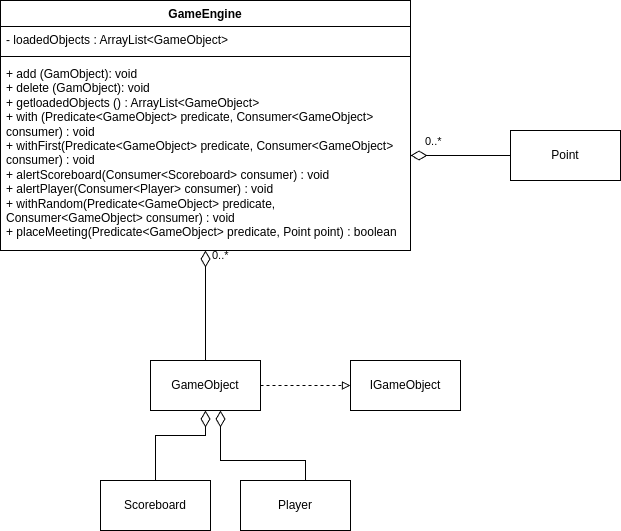

The diagram above was exported from draw.io. Its source (the exported page's mxGraphModel, read from the mxfile embedded in the PNG):
<mxGraphModel dx="1428" dy="828" grid="1" gridSize="10" guides="1" tooltips="1" connect="1" arrows="1" fold="1" page="1" pageScale="1" pageWidth="827" pageHeight="1169" math="0" shadow="0">
  <root>
    <mxCell id="0" />
    <mxCell id="1" parent="0" />
    <mxCell id="iqAs6xTmjVzmR_10nm-_-66" value="IGameObject" style="html=1;whiteSpace=wrap;" parent="1" vertex="1">
      <mxGeometry x="469.9999999999999" y="560" width="110" height="50" as="geometry" />
    </mxCell>
    <mxCell id="47sj9ULRepBC0DbFcCra-1" value="" style="endArrow=block;dashed=1;html=1;rounded=0;startArrow=none;startFill=0;endFill=0;" edge="1" parent="1" source="47sj9ULRepBC0DbFcCra-14" target="iqAs6xTmjVzmR_10nm-_-66">
      <mxGeometry width="50" height="50" relative="1" as="geometry">
        <mxPoint x="359.99618421052634" y="560" as="sourcePoint" />
        <mxPoint x="526.8399999999999" y="390" as="targetPoint" />
      </mxGeometry>
    </mxCell>
    <mxCell id="47sj9ULRepBC0DbFcCra-2" value="0..*" style="endArrow=none;html=1;endSize=12;startArrow=diamondThin;startSize=14;startFill=0;edgeStyle=orthogonalEdgeStyle;align=left;verticalAlign=bottom;rounded=0;endFill=0;" edge="1" parent="1" source="47sj9ULRepBC0DbFcCra-6" target="47sj9ULRepBC0DbFcCra-14">
      <mxGeometry x="-0.75" y="5" relative="1" as="geometry">
        <mxPoint x="520" y="510" as="sourcePoint" />
        <mxPoint x="580" y="625" as="targetPoint" />
        <Array as="points" />
        <mxPoint as="offset" />
      </mxGeometry>
    </mxCell>
    <mxCell id="47sj9ULRepBC0DbFcCra-3" value="" style="endArrow=none;html=1;endSize=12;startArrow=diamondThin;startSize=14;startFill=0;edgeStyle=orthogonalEdgeStyle;align=left;verticalAlign=bottom;rounded=0;endFill=0;" edge="1" parent="1" source="47sj9ULRepBC0DbFcCra-14" target="47sj9ULRepBC0DbFcCra-15">
      <mxGeometry x="-1" y="3" relative="1" as="geometry">
        <mxPoint x="710" y="490" as="sourcePoint" />
        <mxPoint x="650" y="570" as="targetPoint" />
        <Array as="points">
          <mxPoint x="325" y="635" />
        </Array>
      </mxGeometry>
    </mxCell>
    <mxCell id="47sj9ULRepBC0DbFcCra-6" value="GameEngine" style="swimlane;fontStyle=1;align=center;verticalAlign=top;childLayout=stackLayout;horizontal=1;startSize=26;horizontalStack=0;resizeParent=1;resizeParentMax=0;resizeLast=0;collapsible=1;marginBottom=0;whiteSpace=wrap;html=1;" vertex="1" parent="1">
      <mxGeometry x="120" y="200" width="410" height="250" as="geometry" />
    </mxCell>
    <mxCell id="47sj9ULRepBC0DbFcCra-7" value="- loadedObjects : ArrayList&amp;lt;GameObject&amp;gt;" style="text;strokeColor=none;fillColor=none;align=left;verticalAlign=top;spacingLeft=4;spacingRight=4;overflow=hidden;rotatable=0;points=[[0,0.5],[1,0.5]];portConstraint=eastwest;whiteSpace=wrap;html=1;" vertex="1" parent="47sj9ULRepBC0DbFcCra-6">
      <mxGeometry y="26" width="410" height="26" as="geometry" />
    </mxCell>
    <mxCell id="47sj9ULRepBC0DbFcCra-8" value="" style="line;strokeWidth=1;fillColor=none;align=left;verticalAlign=middle;spacingTop=-1;spacingLeft=3;spacingRight=3;rotatable=0;labelPosition=right;points=[];portConstraint=eastwest;strokeColor=inherit;" vertex="1" parent="47sj9ULRepBC0DbFcCra-6">
      <mxGeometry y="52" width="410" height="8" as="geometry" />
    </mxCell>
    <mxCell id="47sj9ULRepBC0DbFcCra-9" value="+ add (GamObject): void&lt;div&gt;+ delete (GamObject): void&lt;/div&gt;&lt;div&gt;+ getloadedObjects ()&lt;span style=&quot;background-color: transparent; color: light-dark(rgb(0, 0, 0), rgb(255, 255, 255));&quot;&gt;&amp;nbsp;: ArrayList&amp;lt;GameObject&amp;gt;&lt;/span&gt;&lt;/div&gt;&lt;div&gt;+&amp;nbsp;with (Predicate&amp;lt;GameObject&amp;gt; predicate, Consumer&amp;lt;GameObject&amp;gt; consumer) : void&lt;/div&gt;&lt;div&gt;+&amp;nbsp;withFirst(Predicate&amp;lt;GameObject&amp;gt; predicate, Consumer&amp;lt;GameObject&amp;gt; consumer) : void&lt;/div&gt;&lt;div&gt;+&amp;nbsp;alertScoreboard(Consumer&amp;lt;Scoreboard&amp;gt; consumer) : void&lt;/div&gt;&lt;div&gt;+&amp;nbsp;alertPlayer(Consumer&amp;lt;Player&amp;gt; consumer) : void&lt;/div&gt;&lt;div&gt;+&amp;nbsp;withRandom(Predicate&amp;lt;GameObject&amp;gt; predicate, Consumer&amp;lt;GameObject&amp;gt; consumer) : void&lt;/div&gt;&lt;div&gt;+&amp;nbsp;placeMeeting(Predicate&amp;lt;GameObject&amp;gt; predicate, Point point) : boolean&lt;/div&gt;" style="text;strokeColor=none;fillColor=none;align=left;verticalAlign=top;spacingLeft=4;spacingRight=4;overflow=hidden;rotatable=0;points=[[0,0.5],[1,0.5]];portConstraint=eastwest;whiteSpace=wrap;html=1;" vertex="1" parent="47sj9ULRepBC0DbFcCra-6">
      <mxGeometry y="60" width="410" height="190" as="geometry" />
    </mxCell>
    <mxCell id="47sj9ULRepBC0DbFcCra-14" value="GameObject" style="html=1;whiteSpace=wrap;" vertex="1" parent="1">
      <mxGeometry x="270" y="560" width="110" height="50" as="geometry" />
    </mxCell>
    <mxCell id="47sj9ULRepBC0DbFcCra-15" value="Scoreboard" style="html=1;whiteSpace=wrap;" vertex="1" parent="1">
      <mxGeometry x="220" y="680" width="110" height="50" as="geometry" />
    </mxCell>
    <mxCell id="47sj9ULRepBC0DbFcCra-18" value="" style="endArrow=none;html=1;endSize=12;startArrow=diamondThin;startSize=14;startFill=0;edgeStyle=orthogonalEdgeStyle;align=left;verticalAlign=bottom;rounded=0;endFill=0;" edge="1" parent="1" target="47sj9ULRepBC0DbFcCra-19" source="47sj9ULRepBC0DbFcCra-14">
      <mxGeometry x="-1" y="3" relative="1" as="geometry">
        <mxPoint x="605" y="680" as="sourcePoint" />
        <mxPoint x="930" y="640" as="targetPoint" />
        <Array as="points">
          <mxPoint x="340" y="660" />
          <mxPoint x="425" y="660" />
        </Array>
      </mxGeometry>
    </mxCell>
    <mxCell id="47sj9ULRepBC0DbFcCra-19" value="Player" style="html=1;whiteSpace=wrap;" vertex="1" parent="1">
      <mxGeometry x="360" y="680" width="110" height="50" as="geometry" />
    </mxCell>
    <mxCell id="47sj9ULRepBC0DbFcCra-21" value="Point" style="html=1;whiteSpace=wrap;" vertex="1" parent="1">
      <mxGeometry x="629.9999999999999" y="330" width="110" height="50" as="geometry" />
    </mxCell>
    <mxCell id="47sj9ULRepBC0DbFcCra-22" value="0..*" style="endArrow=none;html=1;endSize=12;startArrow=diamondThin;startSize=14;startFill=0;edgeStyle=orthogonalEdgeStyle;align=left;verticalAlign=bottom;rounded=0;endFill=0;" edge="1" parent="1" source="47sj9ULRepBC0DbFcCra-9" target="47sj9ULRepBC0DbFcCra-21">
      <mxGeometry x="-0.75" y="5" relative="1" as="geometry">
        <mxPoint x="470" y="470" as="sourcePoint" />
        <mxPoint x="470" y="710" as="targetPoint" />
        <Array as="points" />
        <mxPoint as="offset" />
      </mxGeometry>
    </mxCell>
  </root>
</mxGraphModel>